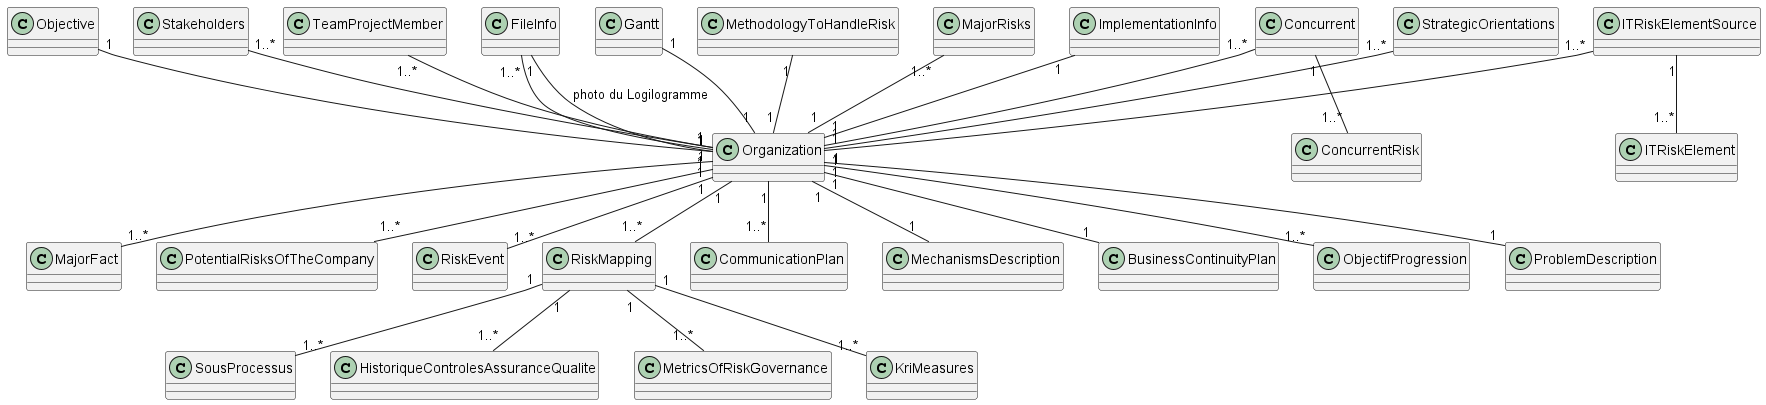

The diagram above was rendered by PlantUML. Its source (embedded in the PNG):
@startuml
class Organization {}
class FileInfo {}
class Gantt {}
class ImplementationInfo {}
class MajorRisks {}
class StrategicOrientations {}
class Objective {}
class Stakeholders {}
class TeamProjectMember {}


class Concurrent {}
class ConcurrentRisk {}
class ITRiskElement { }
class ITRiskElementSource {}
class MajorFact {}
class MethodologyToHandleRisk {}
class PotentialRisksOfTheCompany {}


class RiskEvent {}
class SousProcessus {}
class RiskMapping {}
class CommunicationPlan {}

class HistoriqueControlesAssuranceQualite {}
class MechanismsDescription {}
class MetricsOfRiskGovernance {}


class BusinessContinuityPlan {}
class KriMeasures {}
class ObjectifProgression {}
class ProblemDescription {}


FileInfo "1..*" -- "1" Organization
MajorRisks "1..*" -- "1" Organization
StrategicOrientations "1..*" -- "1" Organization
Stakeholders "1..*" -- "1" Organization
TeamProjectMember "1..*" -- "1" Organization
 Objective "1" -- "1" Organization
ImplementationInfo "1" -- "1" Organization
Gantt "1" -- "1" Organization

MethodologyToHandleRisk "1" -- "1" Organization
Organization "1" -- "1..*" PotentialRisksOfTheCompany
Organization "1" -- "1..*" MajorFact
ITRiskElementSource "1..*" -- "1" Organization
ITRiskElementSource "1" -- "1..*" ITRiskElement
Concurrent "1..*" -- "1" Organization
Concurrent "1" -- "1..*" ConcurrentRisk

Organization "1" -- "1..*" RiskEvent
RiskMapping "1" -- "1..*" SousProcessus
Organization "1" -- "1..*" RiskMapping

FileInfo "1" -- "1" Organization : "photo du Logilogramme"
Organization "1" -- "1..*" CommunicationPlan
Organization "1" -- "1" MechanismsDescription
RiskMapping "1" -- "1..*" HistoriqueControlesAssuranceQualite
RiskMapping "1" -- "1..*" MetricsOfRiskGovernance

Organization "1" -- "1..*" ObjectifProgression
Organization "1" -- "1" ProblemDescription
Organization "1" -- "1" BusinessContinuityPlan
RiskMapping "1" -- "1..*" KriMeasures
@enduml